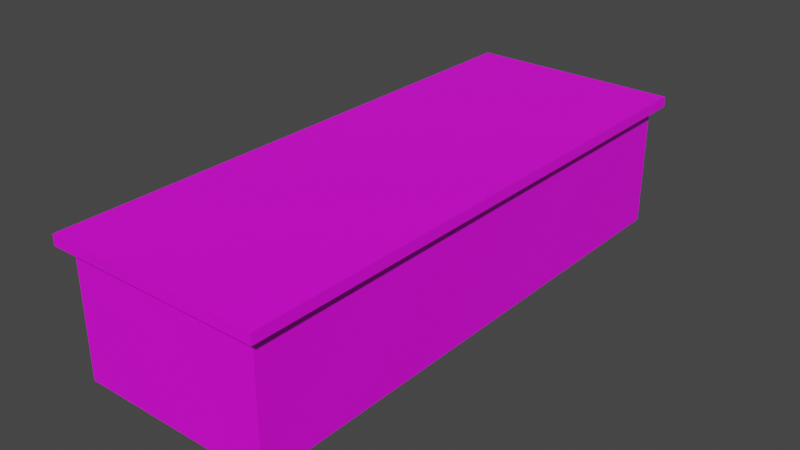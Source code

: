 # Source: Desk.blend  (saved by Blender 2.82.7; exported with 4.5.12 LTS)
import bpy
from mathutils import Matrix  # noqa: F401  (used for matrix-valued properties, if any)

bpy.ops.wm.read_factory_settings(use_empty=True)
scene = bpy.context.scene
scene.name = 'Scene'

# ---- images (referenced by path relative to the original .blend; pixels are not part of the script)
import os
ASSET_DIR = os.environ.get("B2B_ASSET_DIR", "")  # directory of the original .blend (textures are referenced by path, not embedded)
HERE = os.path.dirname(os.path.abspath(__file__))  # packed textures are extracted next to this script under _unpacked/

def load_image(name, relpath, width, height, colorspace="sRGB"):
    """Load a texture the original file referenced (path relative to the .blend, or extracted next to this script)."""
    p = next((c for c in (os.path.join(HERE, relpath), os.path.join(ASSET_DIR, relpath)) if relpath and os.path.exists(c)), "")
    if p:
        img = bpy.data.images.load(p, check_existing=True)
        img.name = name
    else:  # same state as the original file: an image datablock whose file is absent (Cycles renders it pink)
        img = bpy.data.images.new(name, width, height)
        img.source = "FILE"
        img.filepath = "//" + (relpath or name)
    img.colorspace_settings.name = colorspace
    return img
img_desk_texture_png = load_image('Desk_Texture.png', 'Desk_Texture.png', 1024, 1024, 'sRGB')

# ---- materials (node trees are filled in below, after node groups)
mat_desk = bpy.data.materials.new('Desk')
mat_desk.use_transparent_shadow = False

# ---- material node trees
mat_desk.use_nodes = True; mat_desk.node_tree.nodes.clear()
_N = mat_desk.node_tree.nodes; _L = mat_desk.node_tree.links
n0 = _N.new('ShaderNodeOutputMaterial'); n0.name = 'Material Output'; n0.location = (300, 300)
n1 = _N.new('ShaderNodeBsdfPrincipled'); n1.name = 'Principled BSDF'; n1.location = (10, 300)
n1.distribution = 'GGX'
n1.subsurface_method = 'BURLEY'
n1.inputs[3].default_value = 1.45
n1.inputs[27].default_value = (0.0, 0.0, 0.0, 1.0)
n1.inputs[28].default_value = 1.0
n2 = _N.new('ShaderNodeTexImage'); n2.name = 'Image Texture'; n2.location = (-280, 280)
n2.image = img_desk_texture_png
n2.interpolation = 'Closest'
_L.new(n1.outputs[0], n0.inputs[0])
_L.new(n2.outputs[0], n1.inputs[0])
n0.is_active_output = True

# ---- world
world_world = bpy.data.worlds.new('World'); scene.world = world_world
world_world.use_nodes = True; world_world.node_tree.nodes.clear()
_N = world_world.node_tree.nodes; _L = world_world.node_tree.links
n0 = _N.new('ShaderNodeOutputWorld'); n0.name = 'World Output'; n0.location = (300, 300)
n1 = _N.new('ShaderNodeBackground'); n1.name = 'Background'; n1.location = (10, 300)
n1.inputs[0].default_value = (0.05088, 0.05088, 0.05088, 1.0)
_L.new(n1.outputs[0], n0.inputs[0])
n0.is_active_output = True
world_world.color = (0.05088, 0.05088, 0.05088)
world_world.use_sun_shadow = False
world_world.sun_shadow_jitter_overblur = 0.0

# ---- meshes
me_plane = bpy.data.meshes.new('Plane')
me_plane.from_pydata([(-0.548, -1.516, 0.0), (0.548, -1.516, 0.0), (-0.548, 1.516, 0.0), (0.548, 1.516, 0.0), (-0.548, 0.4198, 0.0), (-0.548, -0.4198, 0.0), (0.4198, 0.4198, 0.0), (0.4198, -0.4198, 0.0), (-0.548, -0.4198, 0.6996), (-0.548, -1.516, 0.6996), (0.548, -1.516, 0.6996), (0.548, 1.516, 0.6996), (-0.548, 1.516, 0.6996), (-0.548, 0.4198, 0.6996), (0.4198, -0.4198, 0.6996), (0.4198, 0.4198, 0.6996), (-0.6063, -1.574, 0.6996), (-0.6063, -1.574, 0.7579), (-0.6063, 1.574, 0.6996), (-0.6063, 1.574, 0.7579), (0.6063, -1.574, 0.6996), (0.6063, -1.574, 0.7579), (0.6063, 1.574, 0.6996), (0.6063, 1.574, 0.7579)], [], [(0, 5, 7, 6, 4, 2, 3, 1), (16, 17, 19, 18), (6, 7, 14, 15), (7, 5, 8, 14), (3, 2, 12, 11), (0, 1, 10, 9), (4, 6, 15, 13), (2, 4, 13, 12), (1, 3, 11, 10), (5, 0, 9, 8), (18, 19, 23, 22), (22, 23, 21, 20), (20, 21, 17, 16), (18, 22, 20, 16), (23, 19, 17, 21)])
_uv = me_plane.uv_layers.new(name='UVMap')
_uv.uv.foreach_set('vector', [0.0, 0.0, 0.0, 0.25, 0.0, 0.3125, 0.0, 0.375, 0.0, 0.5, 0.0, 1.0, 1.0, 1.0, 1.0, 0.0, 1.0, 1.75e-05, 1.0, 0.0305, 1.746e-05, 0.0305, 1.746e-05, 1.746e-05, 0.3481, 0.6339, 0.6149, 0.6339, 0.6149, 1.0, 0.3481, 1.0, 0.3074, 0.6341, 2.04e-05, 0.6341, 2.038e-05, 0.9999, 0.3074, 0.9999, 3.568e-05, 0.6342, 0.3481, 0.6342, 0.3481, 1.0, 3.57e-05, 1.0, 2.169e-05, 0.6341, 0.3481, 0.6341, 0.3481, 0.9999, 2.168e-05, 0.9999, 2.038e-05, 0.6341, 0.3074, 0.6341, 0.3074, 0.9999, 2.037e-05, 0.9999, 0.6556, 0.6341, 0.3074, 0.6341, 0.3074, 0.9999, 0.6556, 0.9999, 3.606e-05, 0.6341, 0.963, 0.6341, 0.963, 0.9999, 3.61e-05, 0.9999, 0.6149, 0.6341, 0.963, 0.6341, 0.963, 1.0, 0.6149, 1.0, 0.3843, 0.0305, 0.3843, 0.06092, 1.081e-05, 0.06092, 1.081e-05, 0.0305, 1.746e-05, 1.746e-05, 1.746e-05, 0.0305, 1.0, 0.0305, 1.0, 1.75e-05, 1.081e-05, 0.06092, 1.081e-05, 0.0305, 0.3843, 0.0305, 0.3843, 0.06092, 0.9999, 7.962e-05, 0.9999, 0.6341, 7.962e-05, 0.6341, 7.962e-05, 7.974e-05, 0.9999, 7.962e-05, 0.9999, 0.6341, 7.962e-05, 0.6341, 7.962e-05, 7.976e-05])
me_plane.materials.append(mat_desk)
me_plane.use_remesh_fix_poles = True
me_plane.use_remesh_preserve_attributes = False
me_plane.use_mirror_vertex_groups = False
me_plane.update()

# ---- objects
ob_desk = bpy.data.objects.new('Desk', me_plane)

# ---- transforms, parenting, visibility, modifiers, constraints
ob_desk.location = (0.0, 0.0, 0.0)
ob_desk.lineart.crease_threshold = 0.0

# ---- collection membership
scene.collection.objects.link(ob_desk)

# ---- scene / render settings (as saved in the file)
scene.frame_start = 1; scene.frame_end = 250; scene.frame_set(1)
scene.render.engine = 'BLENDER_EEVEE_NEXT'
scene.cycles.use_denoising = False
scene.cycles.samples = 128
scene.cycles.sampling_pattern = 'TABULATED_SOBOL'
scene.cycles.use_adaptive_sampling = False
scene.cycles.use_light_tree = False
scene.view_settings.view_transform = 'Filmic'
bpy.context.view_layer.update()

# ---- added for rendering (the .blend has no active camera and no usable light): camera, sun
cam_auto = bpy.data.cameras.new('AutoCamera')
cam_auto.lens = 50.0
cam_auto.sensor_width = 36.0
cam_auto.clip_end = 1000.0
ob_auto_camera = bpy.data.objects.new('AutoCamera', cam_auto)
scene.collection.objects.link(ob_auto_camera)
ob_auto_camera.location = (3.1992, -3.83904, 2.93831)
ob_auto_camera.rotation_euler = (1.09748, -7.21219e-08, 0.694738)
scene.camera = ob_auto_camera
light_auto_sun = bpy.data.lights.new('AutoSun', 'SUN')
light_auto_sun.energy = 3.0
light_auto_sun.angle = 0.0523599
ob_auto_sun = bpy.data.objects.new('AutoSun', light_auto_sun)
scene.collection.objects.link(ob_auto_sun)
ob_auto_sun.rotation_euler = (0.872665, 0.174533, 0.523599)
bpy.context.view_layer.update()
